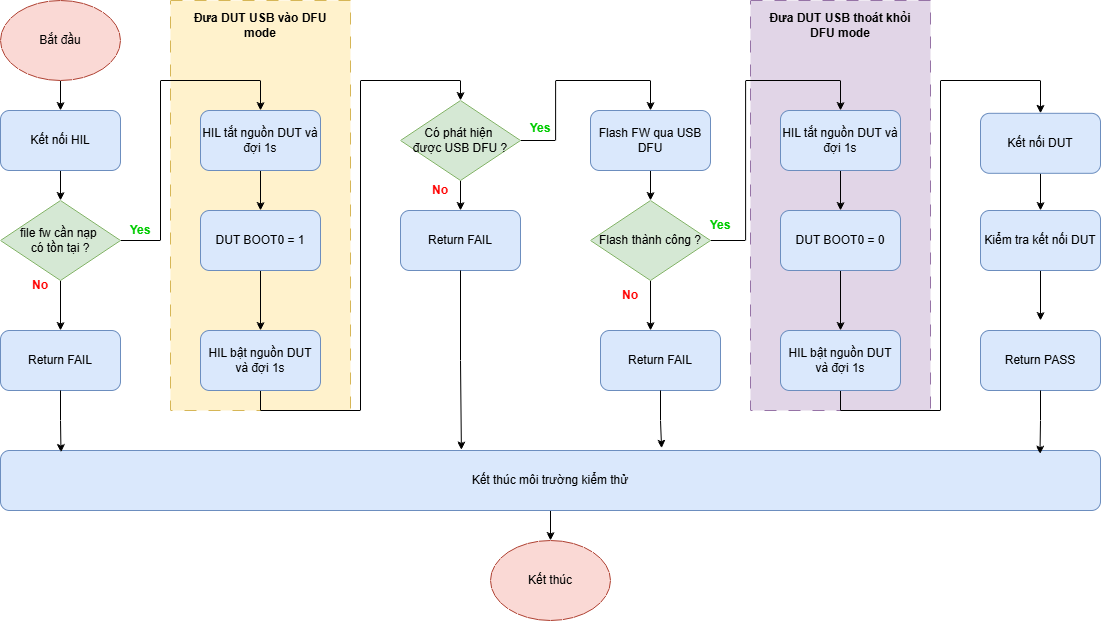

The diagram above was exported from draw.io. Its source (the exported page's mxGraphModel, read from the mxfile embedded in the PNG):
<mxGraphModel dx="1720" dy="944" grid="1" gridSize="10" guides="1" tooltips="1" connect="1" arrows="1" fold="1" page="1" pageScale="1" pageWidth="827" pageHeight="1169" math="0" shadow="0">
  <root>
    <mxCell id="0" />
    <mxCell id="1" parent="0" />
    <mxCell id="27pdwfsK77y6FSdPkrXp-1" parent="1" style="rounded=0;whiteSpace=wrap;html=1;fillColor=#e1d5e7;strokeColor=#9673a6;dashed=1;dashPattern=12 12;" value="" vertex="1">
      <mxGeometry height="410" width="180" x="1030" y="500" as="geometry" />
    </mxCell>
    <mxCell id="27pdwfsK77y6FSdPkrXp-2" parent="1" style="rounded=0;whiteSpace=wrap;html=1;fillColor=#fff2cc;strokeColor=#d6b656;dashed=1;dashPattern=12 12;" value="" vertex="1">
      <mxGeometry height="410" width="180" x="450" y="500" as="geometry" />
    </mxCell>
    <mxCell id="27pdwfsK77y6FSdPkrXp-3" edge="1" parent="1" source="27pdwfsK77y6FSdPkrXp-4" style="edgeStyle=orthogonalEdgeStyle;rounded=0;orthogonalLoop=1;jettySize=auto;html=1;exitX=0.5;exitY=1;exitDx=0;exitDy=0;entryX=0.5;entryY=0;entryDx=0;entryDy=0;" target="27pdwfsK77y6FSdPkrXp-6">
      <mxGeometry relative="1" as="geometry" />
    </mxCell>
    <mxCell id="27pdwfsK77y6FSdPkrXp-4" parent="1" style="ellipse;whiteSpace=wrap;html=1;fillColor=#fad9d5;strokeColor=#ae4132;" value="Bắt đầu" vertex="1">
      <mxGeometry height="80" width="120" x="280" y="500" as="geometry" />
    </mxCell>
    <mxCell id="27pdwfsK77y6FSdPkrXp-5" edge="1" parent="1" source="27pdwfsK77y6FSdPkrXp-6" style="edgeStyle=orthogonalEdgeStyle;rounded=0;orthogonalLoop=1;jettySize=auto;html=1;exitX=0.5;exitY=1;exitDx=0;exitDy=0;entryX=0.5;entryY=0;entryDx=0;entryDy=0;" target="27pdwfsK77y6FSdPkrXp-13">
      <mxGeometry relative="1" as="geometry" />
    </mxCell>
    <mxCell id="27pdwfsK77y6FSdPkrXp-6" parent="1" style="rounded=1;whiteSpace=wrap;html=1;fillColor=#dae8fc;strokeColor=#6c8ebf;" value="Kết nối HIL" vertex="1">
      <mxGeometry height="60" width="120" x="280" y="610" as="geometry" />
    </mxCell>
    <mxCell id="27pdwfsK77y6FSdPkrXp-7" edge="1" parent="1" source="27pdwfsK77y6FSdPkrXp-8" style="edgeStyle=orthogonalEdgeStyle;rounded=0;orthogonalLoop=1;jettySize=auto;html=1;exitX=0.5;exitY=1;exitDx=0;exitDy=0;entryX=0.5;entryY=0;entryDx=0;entryDy=0;">
      <mxGeometry relative="1" as="geometry">
        <mxPoint x="1320" y="820.0000000000002" as="targetPoint" />
      </mxGeometry>
    </mxCell>
    <mxCell id="27pdwfsK77y6FSdPkrXp-8" parent="1" style="rounded=1;whiteSpace=wrap;html=1;fillColor=#dae8fc;strokeColor=#6c8ebf;" value="Kiểm tra kết nối DUT" vertex="1">
      <mxGeometry height="60" width="120" x="1260" y="710" as="geometry" />
    </mxCell>
    <mxCell id="27pdwfsK77y6FSdPkrXp-9" edge="1" parent="1" source="27pdwfsK77y6FSdPkrXp-10" style="edgeStyle=orthogonalEdgeStyle;rounded=0;orthogonalLoop=1;jettySize=auto;html=1;exitX=0.5;exitY=1;exitDx=0;exitDy=0;" target="27pdwfsK77y6FSdPkrXp-17">
      <mxGeometry relative="1" as="geometry" />
    </mxCell>
    <mxCell id="27pdwfsK77y6FSdPkrXp-10" parent="1" style="rounded=1;whiteSpace=wrap;html=1;fillColor=#dae8fc;strokeColor=#6c8ebf;" value="DUT BOOT0 = 1" vertex="1">
      <mxGeometry height="60" width="120" x="480" y="710" as="geometry" />
    </mxCell>
    <mxCell id="27pdwfsK77y6FSdPkrXp-11" edge="1" parent="1" source="27pdwfsK77y6FSdPkrXp-13" style="edgeStyle=orthogonalEdgeStyle;rounded=0;orthogonalLoop=1;jettySize=auto;html=1;exitX=0.5;exitY=1;exitDx=0;exitDy=0;entryX=0.5;entryY=0;entryDx=0;entryDy=0;" target="27pdwfsK77y6FSdPkrXp-42">
      <mxGeometry relative="1" as="geometry">
        <mxPoint x="340" y="820" as="targetPoint" />
      </mxGeometry>
    </mxCell>
    <mxCell id="27pdwfsK77y6FSdPkrXp-12" edge="1" parent="1" source="27pdwfsK77y6FSdPkrXp-13" style="edgeStyle=orthogonalEdgeStyle;rounded=0;orthogonalLoop=1;jettySize=auto;html=1;exitX=1;exitY=0.5;exitDx=0;exitDy=0;entryX=0.5;entryY=0;entryDx=0;entryDy=0;" target="27pdwfsK77y6FSdPkrXp-15">
      <mxGeometry relative="1" as="geometry">
        <Array as="points">
          <mxPoint x="440" y="740" />
          <mxPoint x="440" y="580" />
          <mxPoint x="540" y="580" />
        </Array>
      </mxGeometry>
    </mxCell>
    <mxCell id="27pdwfsK77y6FSdPkrXp-13" parent="1" style="rhombus;whiteSpace=wrap;html=1;fillColor=#d5e8d4;strokeColor=#82b366;" value="file fw cần nạp&amp;nbsp;&lt;div&gt;có tồn tại ?&lt;/div&gt;" vertex="1">
      <mxGeometry height="80" width="120" x="280" y="700" as="geometry" />
    </mxCell>
    <mxCell id="27pdwfsK77y6FSdPkrXp-14" edge="1" parent="1" source="27pdwfsK77y6FSdPkrXp-15" style="edgeStyle=orthogonalEdgeStyle;rounded=0;orthogonalLoop=1;jettySize=auto;html=1;exitX=0.5;exitY=1;exitDx=0;exitDy=0;entryX=0.5;entryY=0;entryDx=0;entryDy=0;" target="27pdwfsK77y6FSdPkrXp-10">
      <mxGeometry relative="1" as="geometry" />
    </mxCell>
    <mxCell id="27pdwfsK77y6FSdPkrXp-15" parent="1" style="rounded=1;whiteSpace=wrap;html=1;fillColor=#dae8fc;strokeColor=#6c8ebf;" value="HIL tắt nguồn DUT và đợi 1s" vertex="1">
      <mxGeometry height="60" width="120" x="480" y="610" as="geometry" />
    </mxCell>
    <mxCell id="27pdwfsK77y6FSdPkrXp-16" edge="1" parent="1" source="27pdwfsK77y6FSdPkrXp-17" style="edgeStyle=orthogonalEdgeStyle;rounded=0;orthogonalLoop=1;jettySize=auto;html=1;exitX=0.5;exitY=1;exitDx=0;exitDy=0;entryX=0.5;entryY=0;entryDx=0;entryDy=0;" target="27pdwfsK77y6FSdPkrXp-20">
      <mxGeometry relative="1" as="geometry" />
    </mxCell>
    <mxCell id="27pdwfsK77y6FSdPkrXp-17" parent="1" style="rounded=1;whiteSpace=wrap;html=1;fillColor=#dae8fc;strokeColor=#6c8ebf;" value="HIL bật nguồn DUT và đợi 1s" vertex="1">
      <mxGeometry height="60" width="120" x="480" y="830" as="geometry" />
    </mxCell>
    <mxCell id="27pdwfsK77y6FSdPkrXp-18" edge="1" parent="1" source="27pdwfsK77y6FSdPkrXp-20" style="edgeStyle=orthogonalEdgeStyle;rounded=0;orthogonalLoop=1;jettySize=auto;html=1;exitX=0.5;exitY=1;exitDx=0;exitDy=0;entryX=0.5;entryY=0;entryDx=0;entryDy=0;" target="27pdwfsK77y6FSdPkrXp-43">
      <mxGeometry relative="1" as="geometry">
        <mxPoint x="740" y="705" as="targetPoint" />
      </mxGeometry>
    </mxCell>
    <mxCell id="27pdwfsK77y6FSdPkrXp-19" edge="1" parent="1" source="27pdwfsK77y6FSdPkrXp-20" style="edgeStyle=orthogonalEdgeStyle;rounded=0;orthogonalLoop=1;jettySize=auto;html=1;exitX=1;exitY=0.5;exitDx=0;exitDy=0;entryX=0.5;entryY=0;entryDx=0;entryDy=0;" target="27pdwfsK77y6FSdPkrXp-22">
      <mxGeometry relative="1" as="geometry" />
    </mxCell>
    <mxCell id="27pdwfsK77y6FSdPkrXp-20" parent="1" style="rhombus;whiteSpace=wrap;html=1;fillColor=#d5e8d4;strokeColor=#82b366;" value="Có phát hiện&amp;nbsp;&lt;div&gt;được USB DFU ?&lt;/div&gt;" vertex="1">
      <mxGeometry height="80" width="120" x="680" y="600" as="geometry" />
    </mxCell>
    <mxCell id="27pdwfsK77y6FSdPkrXp-21" edge="1" parent="1" source="27pdwfsK77y6FSdPkrXp-22" style="edgeStyle=orthogonalEdgeStyle;rounded=0;orthogonalLoop=1;jettySize=auto;html=1;exitX=0.5;exitY=1;exitDx=0;exitDy=0;entryX=0.5;entryY=0;entryDx=0;entryDy=0;" target="27pdwfsK77y6FSdPkrXp-25">
      <mxGeometry relative="1" as="geometry" />
    </mxCell>
    <mxCell id="27pdwfsK77y6FSdPkrXp-22" parent="1" style="rounded=1;whiteSpace=wrap;html=1;fillColor=#dae8fc;strokeColor=#6c8ebf;" value="Flash FW qua USB DFU" vertex="1">
      <mxGeometry height="60" width="120" x="870" y="610" as="geometry" />
    </mxCell>
    <mxCell id="27pdwfsK77y6FSdPkrXp-23" edge="1" parent="1" source="27pdwfsK77y6FSdPkrXp-25" style="edgeStyle=orthogonalEdgeStyle;rounded=0;orthogonalLoop=1;jettySize=auto;html=1;exitX=0.5;exitY=1;exitDx=0;exitDy=0;entryX=0.417;entryY=0;entryDx=0;entryDy=0;entryPerimeter=0;" target="27pdwfsK77y6FSdPkrXp-44">
      <mxGeometry relative="1" as="geometry">
        <mxPoint x="930" y="820" as="targetPoint" />
      </mxGeometry>
    </mxCell>
    <mxCell id="27pdwfsK77y6FSdPkrXp-24" edge="1" parent="1" source="27pdwfsK77y6FSdPkrXp-25" style="edgeStyle=orthogonalEdgeStyle;rounded=0;orthogonalLoop=1;jettySize=auto;html=1;exitX=1;exitY=0.5;exitDx=0;exitDy=0;entryX=0.5;entryY=0;entryDx=0;entryDy=0;" target="27pdwfsK77y6FSdPkrXp-31">
      <mxGeometry relative="1" as="geometry">
        <Array as="points">
          <mxPoint x="1025" y="740" />
          <mxPoint x="1025" y="580" />
          <mxPoint x="1120" y="580" />
        </Array>
      </mxGeometry>
    </mxCell>
    <mxCell id="27pdwfsK77y6FSdPkrXp-25" parent="1" style="rhombus;whiteSpace=wrap;html=1;fillColor=#d5e8d4;strokeColor=#82b366;" value="Flash thành công ?" vertex="1">
      <mxGeometry height="80" width="120" x="870" y="700" as="geometry" />
    </mxCell>
    <mxCell id="27pdwfsK77y6FSdPkrXp-26" edge="1" parent="1" source="27pdwfsK77y6FSdPkrXp-27" style="edgeStyle=orthogonalEdgeStyle;rounded=0;orthogonalLoop=1;jettySize=auto;html=1;exitX=0.5;exitY=1;exitDx=0;exitDy=0;entryX=0.5;entryY=0;entryDx=0;entryDy=0;" target="27pdwfsK77y6FSdPkrXp-8">
      <mxGeometry relative="1" as="geometry" />
    </mxCell>
    <mxCell id="27pdwfsK77y6FSdPkrXp-27" parent="1" style="rounded=1;whiteSpace=wrap;html=1;fillColor=#dae8fc;strokeColor=#6c8ebf;" value="Kết nối DUT" vertex="1">
      <mxGeometry height="60" width="120" x="1260" y="612.81" as="geometry" />
    </mxCell>
    <mxCell id="27pdwfsK77y6FSdPkrXp-28" edge="1" parent="1" source="27pdwfsK77y6FSdPkrXp-29" style="edgeStyle=orthogonalEdgeStyle;rounded=0;orthogonalLoop=1;jettySize=auto;html=1;exitX=0.5;exitY=1;exitDx=0;exitDy=0;entryX=0.5;entryY=0;entryDx=0;entryDy=0;" target="27pdwfsK77y6FSdPkrXp-33">
      <mxGeometry relative="1" as="geometry" />
    </mxCell>
    <mxCell id="27pdwfsK77y6FSdPkrXp-29" parent="1" style="rounded=1;whiteSpace=wrap;html=1;fillColor=#dae8fc;strokeColor=#6c8ebf;" value="DUT BOOT0 = 0" vertex="1">
      <mxGeometry height="60" width="120" x="1060" y="710" as="geometry" />
    </mxCell>
    <mxCell id="27pdwfsK77y6FSdPkrXp-30" edge="1" parent="1" source="27pdwfsK77y6FSdPkrXp-31" style="edgeStyle=orthogonalEdgeStyle;rounded=0;orthogonalLoop=1;jettySize=auto;html=1;exitX=0.5;exitY=1;exitDx=0;exitDy=0;entryX=0.5;entryY=0;entryDx=0;entryDy=0;" target="27pdwfsK77y6FSdPkrXp-29">
      <mxGeometry relative="1" as="geometry" />
    </mxCell>
    <mxCell id="27pdwfsK77y6FSdPkrXp-31" parent="1" style="rounded=1;whiteSpace=wrap;html=1;fillColor=#dae8fc;strokeColor=#6c8ebf;" value="HIL tắt nguồn DUT và đợi 1s" vertex="1">
      <mxGeometry height="60" width="120" x="1060" y="610" as="geometry" />
    </mxCell>
    <mxCell id="27pdwfsK77y6FSdPkrXp-32" edge="1" parent="1" source="27pdwfsK77y6FSdPkrXp-33" style="edgeStyle=orthogonalEdgeStyle;rounded=0;orthogonalLoop=1;jettySize=auto;html=1;exitX=0.5;exitY=1;exitDx=0;exitDy=0;entryX=0.5;entryY=0;entryDx=0;entryDy=0;" target="27pdwfsK77y6FSdPkrXp-27">
      <mxGeometry relative="1" as="geometry">
        <Array as="points">
          <mxPoint x="1120" y="910" />
          <mxPoint x="1220" y="910" />
          <mxPoint x="1220" y="580" />
          <mxPoint x="1320" y="580" />
        </Array>
      </mxGeometry>
    </mxCell>
    <mxCell id="27pdwfsK77y6FSdPkrXp-33" parent="1" style="rounded=1;whiteSpace=wrap;html=1;fillColor=#dae8fc;strokeColor=#6c8ebf;" value="HIL bật nguồn DUT và đợi 1s" vertex="1">
      <mxGeometry height="60" width="120" x="1060" y="830" as="geometry" />
    </mxCell>
    <mxCell id="27pdwfsK77y6FSdPkrXp-34" parent="1" style="text;html=1;whiteSpace=wrap;strokeColor=none;fillColor=none;align=center;verticalAlign=middle;rounded=0;fontStyle=1" value="Đưa DUT USB vào DFU mode" vertex="1">
      <mxGeometry height="30" width="160" x="460" y="510" as="geometry" />
    </mxCell>
    <mxCell id="27pdwfsK77y6FSdPkrXp-35" parent="1" style="text;html=1;whiteSpace=wrap;strokeColor=none;fillColor=none;align=center;verticalAlign=middle;rounded=0;fontStyle=1" value="Đưa DUT USB thoát khỏi DFU mode" vertex="1">
      <mxGeometry height="30" width="160" x="1040" y="510" as="geometry" />
    </mxCell>
    <mxCell id="27pdwfsK77y6FSdPkrXp-36" parent="1" style="text;html=1;whiteSpace=wrap;strokeColor=none;fillColor=none;align=center;verticalAlign=middle;rounded=0;fontStyle=1;fontColor=#00CC00;" value="Yes" vertex="1">
      <mxGeometry height="30" width="60" x="390" y="715" as="geometry" />
    </mxCell>
    <mxCell id="27pdwfsK77y6FSdPkrXp-37" parent="1" style="text;html=1;whiteSpace=wrap;strokeColor=none;fillColor=none;align=center;verticalAlign=middle;rounded=0;fontStyle=1;fontColor=#00CC00;" value="Yes" vertex="1">
      <mxGeometry height="30" width="60" x="790" y="612.81" as="geometry" />
    </mxCell>
    <mxCell id="27pdwfsK77y6FSdPkrXp-38" parent="1" style="text;html=1;whiteSpace=wrap;strokeColor=none;fillColor=none;align=center;verticalAlign=middle;rounded=0;fontStyle=1;fontColor=#00CC00;" value="Yes" vertex="1">
      <mxGeometry height="30" width="60" x="970" y="710" as="geometry" />
    </mxCell>
    <mxCell id="27pdwfsK77y6FSdPkrXp-39" parent="1" style="text;html=1;whiteSpace=wrap;strokeColor=none;fillColor=none;align=center;verticalAlign=middle;rounded=0;fontStyle=1" value="&lt;font style=&quot;color: rgb(255, 0, 0);&quot;&gt;No&lt;/font&gt;" vertex="1">
      <mxGeometry height="30" width="60" x="290" y="770" as="geometry" />
    </mxCell>
    <mxCell id="27pdwfsK77y6FSdPkrXp-40" parent="1" style="text;html=1;whiteSpace=wrap;strokeColor=none;fillColor=none;align=center;verticalAlign=middle;rounded=0;fontStyle=1" value="&lt;font style=&quot;color: rgb(255, 0, 0);&quot;&gt;No&lt;/font&gt;" vertex="1">
      <mxGeometry height="30" width="60" x="690" y="675" as="geometry" />
    </mxCell>
    <mxCell id="27pdwfsK77y6FSdPkrXp-41" parent="1" style="text;html=1;whiteSpace=wrap;strokeColor=none;fillColor=none;align=center;verticalAlign=middle;rounded=0;fontStyle=1" value="&lt;font style=&quot;color: rgb(255, 0, 0);&quot;&gt;No&lt;/font&gt;" vertex="1">
      <mxGeometry height="30" width="60" x="880" y="780" as="geometry" />
    </mxCell>
    <mxCell id="27pdwfsK77y6FSdPkrXp-42" parent="1" style="rounded=1;whiteSpace=wrap;html=1;fillColor=#dae8fc;strokeColor=#6c8ebf;" value="Return FAIL" vertex="1">
      <mxGeometry height="60" width="120" x="280" y="830" as="geometry" />
    </mxCell>
    <mxCell id="27pdwfsK77y6FSdPkrXp-43" parent="1" style="rounded=1;whiteSpace=wrap;html=1;fillColor=#dae8fc;strokeColor=#6c8ebf;" value="Return FAIL" vertex="1">
      <mxGeometry height="60" width="120" x="680" y="710" as="geometry" />
    </mxCell>
    <mxCell id="27pdwfsK77y6FSdPkrXp-44" parent="1" style="rounded=1;whiteSpace=wrap;html=1;fillColor=#dae8fc;strokeColor=#6c8ebf;" value="Return FAIL" vertex="1">
      <mxGeometry height="60" width="120" x="880" y="830" as="geometry" />
    </mxCell>
    <mxCell id="27pdwfsK77y6FSdPkrXp-45" parent="1" style="ellipse;whiteSpace=wrap;html=1;fillColor=#fad9d5;strokeColor=#ae4132;" value="Kết thúc" vertex="1">
      <mxGeometry height="80" width="120" x="770" y="1040" as="geometry" />
    </mxCell>
    <mxCell id="27pdwfsK77y6FSdPkrXp-46" parent="1" style="rounded=1;whiteSpace=wrap;html=1;fillColor=#dae8fc;strokeColor=#6c8ebf;" value="Return PASS" vertex="1">
      <mxGeometry height="60" width="120" x="1260" y="830" as="geometry" />
    </mxCell>
    <mxCell id="27pdwfsK77y6FSdPkrXp-47" edge="1" parent="1" source="27pdwfsK77y6FSdPkrXp-48" style="edgeStyle=orthogonalEdgeStyle;rounded=0;orthogonalLoop=1;jettySize=auto;html=1;exitX=0.5;exitY=1;exitDx=0;exitDy=0;entryX=0.5;entryY=0;entryDx=0;entryDy=0;" target="27pdwfsK77y6FSdPkrXp-45">
      <mxGeometry relative="1" as="geometry" />
    </mxCell>
    <mxCell id="27pdwfsK77y6FSdPkrXp-48" parent="1" style="rounded=1;whiteSpace=wrap;html=1;fontStyle=0;fillColor=#dae8fc;strokeColor=#6c8ebf;" value="&lt;span style=&quot;&quot;&gt;Kết thúc môi trường kiểm thử&lt;/span&gt;" vertex="1">
      <mxGeometry height="60" width="1100" x="280" y="950" as="geometry" />
    </mxCell>
    <mxCell id="27pdwfsK77y6FSdPkrXp-49" edge="1" parent="1" source="27pdwfsK77y6FSdPkrXp-44" style="edgeStyle=orthogonalEdgeStyle;rounded=0;orthogonalLoop=1;jettySize=auto;html=1;exitX=0.5;exitY=1;exitDx=0;exitDy=0;entryX=0.601;entryY=-0.038;entryDx=0;entryDy=0;entryPerimeter=0;" target="27pdwfsK77y6FSdPkrXp-48">
      <mxGeometry relative="1" as="geometry" />
    </mxCell>
    <mxCell id="27pdwfsK77y6FSdPkrXp-50" edge="1" parent="1" source="27pdwfsK77y6FSdPkrXp-43" style="edgeStyle=orthogonalEdgeStyle;rounded=0;orthogonalLoop=1;jettySize=auto;html=1;exitX=0.5;exitY=1;exitDx=0;exitDy=0;entryX=0.419;entryY=-0.01;entryDx=0;entryDy=0;entryPerimeter=0;" target="27pdwfsK77y6FSdPkrXp-48">
      <mxGeometry relative="1" as="geometry" />
    </mxCell>
    <mxCell id="27pdwfsK77y6FSdPkrXp-51" edge="1" parent="1" source="27pdwfsK77y6FSdPkrXp-46" style="edgeStyle=orthogonalEdgeStyle;rounded=0;orthogonalLoop=1;jettySize=auto;html=1;exitX=0.5;exitY=1;exitDx=0;exitDy=0;entryX=0.945;entryY=0.06;entryDx=0;entryDy=0;entryPerimeter=0;" target="27pdwfsK77y6FSdPkrXp-48">
      <mxGeometry relative="1" as="geometry" />
    </mxCell>
    <mxCell id="27pdwfsK77y6FSdPkrXp-52" edge="1" parent="1" source="27pdwfsK77y6FSdPkrXp-42" style="edgeStyle=orthogonalEdgeStyle;rounded=0;orthogonalLoop=1;jettySize=auto;html=1;exitX=0.5;exitY=1;exitDx=0;exitDy=0;entryX=0.055;entryY=0.032;entryDx=0;entryDy=0;entryPerimeter=0;" target="27pdwfsK77y6FSdPkrXp-48">
      <mxGeometry relative="1" as="geometry" />
    </mxCell>
  </root>
</mxGraphModel>